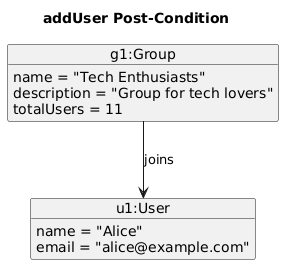

The diagram above was rendered by PlantUML. Its source (embedded in the PNG):
@startuml
title addUser Post-Condition
object "g1:Group" as g1 {
  name = "Tech Enthusiasts"
  description = "Group for tech lovers"
  totalUsers = 11
}
object "u1:User" as u1 {
  name = "Alice"
  email = "alice@example.com"
}
g1 --> u1 : joins
hide methods
@enduml